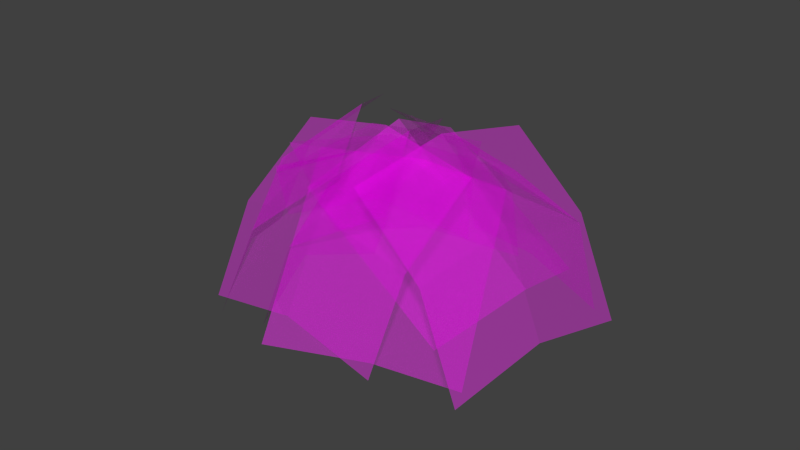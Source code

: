 # Source: decoration_vegetation_bush_1.blend  (saved by Blender 2.70.0; exported with 4.5.12 LTS)
import bpy
from mathutils import Matrix  # noqa: F401  (used for matrix-valued properties, if any)

bpy.ops.wm.read_factory_settings(use_empty=True)
scene = bpy.context.scene
scene.name = 'Scene'

# ---- collections
col_collection_1 = bpy.data.collections.new('Collection 1'); scene.collection.children.link(col_collection_1)

# ---- images (referenced by path relative to the original .blend; pixels are not part of the script)
import os
ASSET_DIR = os.environ.get("B2B_ASSET_DIR", "")  # directory of the original .blend (textures are referenced by path, not embedded)
HERE = os.path.dirname(os.path.abspath(__file__))  # packed textures are extracted next to this script under _unpacked/

def load_image(name, relpath, width, height, colorspace="sRGB"):
    """Load a texture the original file referenced (path relative to the .blend, or extracted next to this script)."""
    p = next((c for c in (os.path.join(HERE, relpath), os.path.join(ASSET_DIR, relpath)) if relpath and os.path.exists(c)), "")
    if p:
        img = bpy.data.images.load(p, check_existing=True)
        img.name = name
    else:  # same state as the original file: an image datablock whose file is absent (Cycles renders it pink)
        img = bpy.data.images.new(name, width, height)
        img.source = "FILE"
        img.filepath = "//" + (relpath or name)
    img.colorspace_settings.name = colorspace
    return img
img_decoration_vegetation_leaf_1_diffuse_png = load_image('decoration_vegetation_leaf_1_diffuse.png', 'Texturen/decoration_vegetation_leaf_1_diffuse.png', 1024, 1024, 'sRGB')
img_decoration_vegetation_leaf_1_alpha_png = load_image('decoration_vegetation_leaf_1_alpha.png', 'Texturen/decoration_vegetation_leaf_1_alpha.png', 1024, 1024, 'sRGB')
img_decoration_vegetation_leaf_3_diffuse_png = load_image('decoration_vegetation_leaf_3_diffuse.png', 'Texturen/decoration_vegetation_leaf_3_diffuse.png', 1024, 1024, 'sRGB')
img_decoration_vegetation_leaf_3_alpha_png = load_image('decoration_vegetation_leaf_3_alpha.png', 'Texturen/decoration_vegetation_leaf_3_alpha.png', 1024, 1024, 'sRGB')
img_decoration_vegetation_leaf_2_diffuse_png = load_image('decoration_vegetation_leaf_2_diffuse.png', 'Texturen/decoration_vegetation_leaf_2_diffuse.png', 1024, 1024, 'sRGB')
img_decoration_vegetation_leaf_2_alpha_png = load_image('decoration_vegetation_leaf_2_alpha.png', 'Texturen/decoration_vegetation_leaf_2_alpha.png', 1024, 1024, 'sRGB')

# ---- materials (node trees are filled in below, after node groups)
mat_decoration_vegetation_bush_1_leaf_1 = bpy.data.materials.new('decoration_vegetation_bush_1_leaf_1')
mat_decoration_vegetation_bush_1_leaf_1.alpha_threshold = 0.0
mat_decoration_vegetation_bush_1_leaf_1.roughness = 0.5
mat_decoration_vegetation_bush_1_leaf_1.line_color = (0.0, 0.0, 0.0, 1.0)
mat_decoration_vegetation_bush_1_leaf_3 = bpy.data.materials.new('decoration_vegetation_bush_1_leaf_3')
mat_decoration_vegetation_bush_1_leaf_3.alpha_threshold = 0.0
mat_decoration_vegetation_bush_1_leaf_3.roughness = 0.5
mat_decoration_vegetation_bush_1_leaf_3.line_color = (0.0, 0.0, 0.0, 1.0)
mat_decoration_vegetation_bush_1_leaf_2 = bpy.data.materials.new('decoration_vegetation_bush_1_leaf_2')
mat_decoration_vegetation_bush_1_leaf_2.alpha_threshold = 0.0
mat_decoration_vegetation_bush_1_leaf_2.roughness = 0.5
mat_decoration_vegetation_bush_1_leaf_2.line_color = (0.0, 0.0, 0.0, 1.0)

# ---- material node trees
mat_decoration_vegetation_bush_1_leaf_1.use_nodes = True; mat_decoration_vegetation_bush_1_leaf_1.node_tree.nodes.clear()
_N = mat_decoration_vegetation_bush_1_leaf_1.node_tree.nodes; _L = mat_decoration_vegetation_bush_1_leaf_1.node_tree.links
n0 = _N.new('ShaderNodeOutputMaterial'); n0.name = 'Material Output'; n0.location = (300, 300)
n1 = _N.new('ShaderNodeTexImage'); n1.name = 'Image Texture'; n1.location = (-464, 210)
n1.width = 140
n1.image = img_decoration_vegetation_leaf_1_diffuse_png
n2 = _N.new('ShaderNodeBsdfDiffuse'); n2.name = 'Diffuse BSDF'; n2.location = (-182, 244)
n3 = _N.new('ShaderNodeMixShader'); n3.name = 'Mix Shader'; n3.location = (70, 346)
n4 = _N.new('ShaderNodeBsdfTransparent'); n4.name = 'Transparent BSDF'; n4.location = (-282, 326)
n5 = _N.new('ShaderNodeTexCoord'); n5.name = 'Texture Coordinate'; n5.location = (-818, 371)
n6 = _N.new('ShaderNodeTexImage'); n6.name = 'Image Texture.001'; n6.location = (-484, 455)
n6.width = 157
n6.image = img_decoration_vegetation_leaf_1_alpha_png
_L.new(n1.outputs[0], n2.inputs[0])
_L.new(n3.outputs[0], n0.inputs[0])
_L.new(n2.outputs[0], n3.inputs[2])
_L.new(n4.outputs[0], n3.inputs[1])
_L.new(n6.outputs[0], n3.inputs[0])
_L.new(n5.outputs[2], n6.inputs[0])
_L.new(n5.outputs[2], n1.inputs[0])
n0.is_active_output = True
mat_decoration_vegetation_bush_1_leaf_3.use_nodes = True; mat_decoration_vegetation_bush_1_leaf_3.node_tree.nodes.clear()
_N = mat_decoration_vegetation_bush_1_leaf_3.node_tree.nodes; _L = mat_decoration_vegetation_bush_1_leaf_3.node_tree.links
n0 = _N.new('ShaderNodeOutputMaterial'); n0.name = 'Material Output'; n0.location = (300, 300)
n1 = _N.new('ShaderNodeBsdfDiffuse'); n1.name = 'Diffuse BSDF'; n1.location = (-183, 141)
n2 = _N.new('ShaderNodeMixShader'); n2.name = 'Mix Shader'; n2.location = (76, 258)
n3 = _N.new('ShaderNodeTexImage'); n3.name = 'Image Texture'; n3.location = (-433, 174)
n3.width = 140
n3.image = img_decoration_vegetation_leaf_3_diffuse_png
n4 = _N.new('ShaderNodeBsdfTransparent'); n4.name = 'Transparent BSDF'; n4.location = (-234, 269)
n5 = _N.new('ShaderNodeTexCoord'); n5.name = 'Texture Coordinate'; n5.location = (-648, 349)
n6 = _N.new('ShaderNodeTexImage'); n6.name = 'Image Texture.001'; n6.location = (-423, 481)
n6.width = 124
n6.image = img_decoration_vegetation_leaf_3_alpha_png
_L.new(n2.outputs[0], n0.inputs[0])
_L.new(n1.outputs[0], n2.inputs[2])
_L.new(n6.outputs[0], n2.inputs[0])
_L.new(n4.outputs[0], n2.inputs[1])
_L.new(n5.outputs[2], n6.inputs[0])
_L.new(n5.outputs[2], n3.inputs[0])
_L.new(n3.outputs[0], n1.inputs[0])
n0.is_active_output = True
mat_decoration_vegetation_bush_1_leaf_2.use_nodes = True; mat_decoration_vegetation_bush_1_leaf_2.node_tree.nodes.clear()
_N = mat_decoration_vegetation_bush_1_leaf_2.node_tree.nodes; _L = mat_decoration_vegetation_bush_1_leaf_2.node_tree.links
n0 = _N.new('ShaderNodeOutputMaterial'); n0.name = 'Material Output'; n0.location = (300, 300)
n1 = _N.new('ShaderNodeTexImage'); n1.name = 'Image Texture'; n1.location = (-464, 210)
n1.width = 140
n1.image = img_decoration_vegetation_leaf_2_diffuse_png
n2 = _N.new('ShaderNodeBsdfDiffuse'); n2.name = 'Diffuse BSDF'; n2.location = (-182, 244)
n3 = _N.new('ShaderNodeMixShader'); n3.name = 'Mix Shader'; n3.location = (70, 346)
n4 = _N.new('ShaderNodeBsdfTransparent'); n4.name = 'Transparent BSDF'; n4.location = (-282, 326)
n5 = _N.new('ShaderNodeTexCoord'); n5.name = 'Texture Coordinate'; n5.location = (-818, 371)
n6 = _N.new('ShaderNodeTexImage'); n6.name = 'Image Texture.001'; n6.location = (-484, 455)
n6.width = 157
n6.image = img_decoration_vegetation_leaf_2_alpha_png
_L.new(n1.outputs[0], n2.inputs[0])
_L.new(n3.outputs[0], n0.inputs[0])
_L.new(n2.outputs[0], n3.inputs[2])
_L.new(n4.outputs[0], n3.inputs[1])
_L.new(n6.outputs[0], n3.inputs[0])
_L.new(n5.outputs[2], n6.inputs[0])
_L.new(n5.outputs[2], n1.inputs[0])
n0.is_active_output = True

# ---- world
world_world = bpy.data.worlds.new('World'); scene.world = world_world
world_world.color = (0.05088, 0.05088, 0.05088)
world_world.use_sun_shadow = False
world_world.sun_shadow_jitter_overblur = 0.0
world_world.cycles.sampling_method = 'MANUAL'
world_world.cycles.sample_map_resolution = 256

# ---- meshes
me_plane_014 = bpy.data.meshes.new('Plane.014')
me_plane_014.from_pydata([(-1.101, -0.05346, -0.4831), (0.899, -0.05346, -0.4831), (-1.101, 1.846, -0.3527), (0.899, 1.846, -0.3527), (-0.101, -0.1538, -9.06e-06), (-0.101, 1.846, -9.06e-06)], [], [(4, 1, 3, 5), (0, 4, 5, 2)])
_uv = me_plane_014.uv_layers.new(name='UVMap')
_uv.uv.foreach_set('vector', [0.5, 0.0001, 0.9999, 0.0001, 0.9999, 0.9999, 0.5, 0.9999, 0.0001001, 9.998e-05, 0.5, 0.0001, 0.5, 0.9999, 9.998e-05, 0.9999])
me_plane_014.materials.append(mat_decoration_vegetation_bush_1_leaf_1)
me_plane_014.use_remesh_preserve_volume = False
me_plane_014.use_remesh_preserve_attributes = False
me_plane_014.use_mirror_vertex_groups = False
me_plane_014.update()
me_plane_013 = bpy.data.meshes.new('Plane.013')
me_plane_013.from_pydata([(-1.101, -0.03539, -0.1539), (0.899, -0.03539, -0.1539), (-1.046, 1.894, -0.5679), (0.9544, 1.894, -0.5679), (-0.101, -0.1538, -9.06e-06), (-0.04557, 1.776, -0.414), (-1.101, 0.9646, -0.1539), (0.899, 0.9646, -0.1539), (-0.101, 0.8462, -9.06e-06)], [], [(8, 7, 3, 5), (6, 8, 5, 2), (4, 1, 7, 8), (0, 4, 8, 6)])
_uv = me_plane_013.uv_layers.new(name='UVMap')
_uv.uv.foreach_set('vector', [0.5, 0.5, 0.9999, 0.5, 0.9999, 0.9999, 0.5, 0.9999, 0.0001, 0.5, 0.5, 0.5, 0.5, 0.9999, 9.998e-05, 0.9999, 0.5, 0.0001, 0.9999, 0.0001, 0.9999, 0.5, 0.5, 0.5, 0.0001001, 9.998e-05, 0.5, 0.0001, 0.5, 0.5, 0.0001, 0.5])
me_plane_013.materials.append(mat_decoration_vegetation_bush_1_leaf_1)
me_plane_013.use_remesh_preserve_volume = False
me_plane_013.use_remesh_preserve_attributes = False
me_plane_013.use_mirror_vertex_groups = False
me_plane_013.update()
me_plane_012 = bpy.data.meshes.new('Plane.012')
me_plane_012.from_pydata([(-0.815, -1.603, -0.7446), (1.185, -1.603, -0.7446), (-0.7654, 0.1536, -0.109), (1.235, 0.1536, -0.109), (0.185, -1.522, -0.6356), (0.2346, 0.2342, -2.432e-05), (-0.7654, -0.8464, -0.109), (1.235, -0.8464, -0.109), (0.2346, -0.7658, -2.432e-05)], [], [(8, 7, 3, 5), (6, 8, 5, 2), (4, 1, 7, 8), (0, 4, 8, 6)])
_uv = me_plane_012.uv_layers.new(name='UVMap')
_uv.uv.foreach_set('vector', [0.5, 0.5, 0.9999, 0.5, 0.9999, 0.9999, 0.5, 0.9999, 0.0001, 0.5, 0.5, 0.5, 0.5, 0.9999, 9.998e-05, 0.9999, 0.5, 0.0001, 0.9999, 0.0001, 0.9999, 0.5, 0.5, 0.5, 0.0001001, 9.998e-05, 0.5, 0.0001, 0.5, 0.5, 0.0001, 0.5])
me_plane_012.materials.append(mat_decoration_vegetation_bush_1_leaf_3)
me_plane_012.use_remesh_preserve_volume = False
me_plane_012.use_remesh_preserve_attributes = False
me_plane_012.use_mirror_vertex_groups = False
me_plane_012.update()
me_plane_011 = bpy.data.meshes.new('Plane.011')
me_plane_011.from_pydata([(-0.8205, -1.711, -0.6338), (1.18, -1.711, -0.6338), (-0.7654, 0.1172, -0.1583), (1.235, 0.1172, -0.1583), (0.1795, -1.593, -0.4756), (0.2346, 0.2342, -2.432e-05), (-0.7654, -0.8828, -0.1583), (1.235, -0.8828, -0.1583), (0.2346, -0.7658, -2.432e-05)], [], [(8, 7, 3, 5), (6, 8, 5, 2), (4, 1, 7, 8), (0, 4, 8, 6)])
_uv = me_plane_011.uv_layers.new(name='UVMap')
_uv.uv.foreach_set('vector', [0.5, 0.5, 0.9999, 0.5, 0.9999, 0.9999, 0.5, 0.9999, 0.0001, 0.5, 0.5, 0.5, 0.5, 0.9999, 9.998e-05, 0.9999, 0.5, 0.0001, 0.9999, 0.0001, 0.9999, 0.5, 0.5, 0.5, 0.0001001, 9.998e-05, 0.5, 0.0001, 0.5, 0.5, 0.0001, 0.5])
me_plane_011.materials.append(mat_decoration_vegetation_bush_1_leaf_3)
me_plane_011.use_remesh_preserve_volume = False
me_plane_011.use_remesh_preserve_attributes = False
me_plane_011.use_mirror_vertex_groups = False
me_plane_011.update()
me_plane_010 = bpy.data.meshes.new('Plane.010')
me_plane_010.from_pydata([(-0.9724, -1.856, 9.06e-06), (0.7735, -1.856, -0.3991), (-0.9724, 0.1442, 9.06e-06), (0.7735, 0.1442, -0.3991), (0.02757, -1.856, 9.06e-06), (0.02757, 0.1442, 9.06e-06)], [], [(4, 1, 3, 5), (0, 4, 5, 2)])
_uv = me_plane_010.uv_layers.new(name='UVMap')
_uv.uv.foreach_set('vector', [0.5, 0.0001, 0.9999, 0.0001, 0.9999, 0.9999, 0.5, 0.9999, 0.0001001, 9.998e-05, 0.5, 0.0001, 0.5, 0.9999, 9.998e-05, 0.9999])
me_plane_010.materials.append(mat_decoration_vegetation_bush_1_leaf_2)
me_plane_010.use_remesh_preserve_volume = False
me_plane_010.use_remesh_preserve_attributes = False
me_plane_010.use_mirror_vertex_groups = False
me_plane_010.update()
me_plane_001 = bpy.data.meshes.new('Plane.001')
me_plane_001.from_pydata([(-1.101, 0.009811, -0.2127), (0.899, 0.009811, -0.2127), (-1.006, 1.905, -0.7377), (0.9936, 1.905, -0.7377), (-0.101, -0.1538, -9.06e-06), (-0.006439, 1.741, -0.525), (-1.101, 1.01, -0.2127), (0.899, 1.01, -0.2127), (-0.101, 0.8462, -9.06e-06)], [], [(8, 7, 3, 5), (6, 8, 5, 2), (4, 1, 7, 8), (0, 4, 8, 6)])
_uv = me_plane_001.uv_layers.new(name='UVMap')
_uv.uv.foreach_set('vector', [0.5, 0.5, 0.9999, 0.5, 0.9999, 0.9999, 0.5, 0.9999, 0.0001, 0.5, 0.5, 0.5, 0.5, 0.9999, 9.998e-05, 0.9999, 0.5, 0.0001, 0.9999, 0.0001, 0.9999, 0.5, 0.5, 0.5, 0.0001001, 9.998e-05, 0.5, 0.0001, 0.5, 0.5, 0.0001, 0.5])
me_plane_001.materials.append(mat_decoration_vegetation_bush_1_leaf_1)
me_plane_001.use_remesh_preserve_volume = False
me_plane_001.use_remesh_preserve_attributes = False
me_plane_001.use_mirror_vertex_groups = False
me_plane_001.update()
me_plane_009 = bpy.data.meshes.new('Plane.009')
me_plane_009.from_pydata([(-1.061, -0.002258, -0.4007), (0.899, -0.002258, -0.197), (-1.016, 1.865, -0.7331), (0.9328, 1.653, -1.084), (-0.101, -0.1538, -9.06e-06), (-0.01551, 1.713, -0.5361), (-1.101, 0.9977, -0.197), (0.8473, 0.7859, -0.5478), (-0.101, 0.8462, -9.06e-06)], [], [(8, 7, 3, 5), (6, 8, 5, 2), (4, 1, 7, 8), (0, 4, 8, 6)])
_uv = me_plane_009.uv_layers.new(name='UVMap')
_uv.uv.foreach_set('vector', [0.5, 0.5, 0.9999, 0.5, 0.9999, 0.9999, 0.5, 0.9999, 0.0001, 0.5, 0.5, 0.5, 0.5, 0.9999, 9.998e-05, 0.9999, 0.5, 0.0001, 0.9999, 0.0001, 0.9999, 0.5, 0.5, 0.5, 0.0001001, 9.998e-05, 0.5, 0.0001, 0.5, 0.5, 0.0001, 0.5])
me_plane_009.materials.append(mat_decoration_vegetation_bush_1_leaf_1)
me_plane_009.use_remesh_preserve_volume = False
me_plane_009.use_remesh_preserve_attributes = False
me_plane_009.use_mirror_vertex_groups = False
me_plane_009.update()
me_plane_008 = bpy.data.meshes.new('Plane.008')
me_plane_008.from_pydata([(-1.018, -1.703, -0.6616), (0.9818, -1.703, -0.6616), (-0.9724, 0.02418, -0.1549), (1.028, 0.02418, -0.1549), (-0.01819, -1.583, -0.5067), (0.02757, 0.1442, 9.06e-06), (-0.9724, -0.9758, -0.1549), (0.9934, -0.8718, -0.4563), (0.02757, -0.8558, 9.06e-06)], [], [(8, 7, 3, 5), (6, 8, 5, 2), (4, 1, 7, 8), (0, 4, 8, 6)])
_uv = me_plane_008.uv_layers.new(name='UVMap')
_uv.uv.foreach_set('vector', [0.5, 0.5, 0.9999, 0.5, 0.9999, 0.9999, 0.5, 0.9999, 0.0001, 0.5, 0.5, 0.5, 0.5, 0.9999, 9.998e-05, 0.9999, 0.5, 0.0001, 0.9999, 0.0001, 0.9999, 0.5, 0.5, 0.5, 0.0001001, 9.998e-05, 0.5, 0.0001, 0.5, 0.5, 0.0001, 0.5])
me_plane_008.materials.append(mat_decoration_vegetation_bush_1_leaf_2)
me_plane_008.use_remesh_preserve_volume = False
me_plane_008.use_remesh_preserve_attributes = False
me_plane_008.use_mirror_vertex_groups = False
me_plane_008.update()
me_plane_007 = bpy.data.meshes.new('Plane.007')
me_plane_007.from_pydata([(-0.7606, -1.75, -0.7862), (1.187, -1.85, -0.484), (-0.7654, 0.1196, -0.1551), (1.136, -0.02148, -0.404), (0.1871, -1.735, -0.329), (0.2346, 0.2342, -2.432e-05), (-0.7577, -0.8612, -0.213), (1.235, -0.8804, -0.1551), (0.2346, -0.7658, -2.432e-05)], [], [(8, 7, 3, 5), (6, 8, 5, 2), (4, 1, 7, 8), (0, 4, 8, 6)])
_uv = me_plane_007.uv_layers.new(name='UVMap')
_uv.uv.foreach_set('vector', [0.5, 0.5, 0.9999, 0.5, 0.9999, 0.9999, 0.5, 0.9999, 0.0001, 0.5, 0.5, 0.5, 0.5, 0.9999, 9.998e-05, 0.9999, 0.5, 0.0001, 0.9999, 0.0001, 0.9999, 0.5, 0.5, 0.5, 0.0001001, 9.998e-05, 0.5, 0.0001, 0.5, 0.5, 0.0001, 0.5])
me_plane_007.materials.append(mat_decoration_vegetation_bush_1_leaf_3)
me_plane_007.use_remesh_preserve_volume = False
me_plane_007.use_remesh_preserve_attributes = False
me_plane_007.use_mirror_vertex_groups = False
me_plane_007.update()

# ---- objects
ob_plane_014 = bpy.data.objects.new('Plane.014', me_plane_014)
ob_plane_013 = bpy.data.objects.new('Plane.013', me_plane_013)
ob_plane_012 = bpy.data.objects.new('Plane.012', me_plane_012)
ob_plane_011 = bpy.data.objects.new('Plane.011', me_plane_011)
ob_plane_010 = bpy.data.objects.new('Plane.010', me_plane_010)
ob_plane_009 = bpy.data.objects.new('Plane.009', me_plane_001)
ob_plane_008 = bpy.data.objects.new('Plane.008', me_plane_009)
ob_plane_007 = bpy.data.objects.new('Plane.007', me_plane_008)
ob_plane_006 = bpy.data.objects.new('Plane.006', me_plane_007)

# ---- transforms, parenting, visibility, modifiers, constraints
ob_plane_014.location = (-9.202, -3.671, 7.474)
ob_plane_014.rotation_euler = (-0.6556, -2.98e-08, -1.635)
ob_plane_014.lineart.crease_threshold = 0.0
ob_plane_013.location = (-8.36, -4.123, 7.687)
ob_plane_013.rotation_euler = (-0.6556, -2.98e-08, 4.575)
ob_plane_013.lineart.crease_threshold = 0.0
ob_plane_012.location = (-8.429, -3.54, 7.514)
ob_plane_012.rotation_euler = (0.6368, 0.0, 9.087)
ob_plane_012.lineart.crease_threshold = 0.0
ob_plane_011.location = (-9.24, -4.3, 7.623)
ob_plane_011.rotation_euler = (0.6368, 0.0, 6.212)
ob_plane_011.lineart.crease_threshold = 0.0
ob_plane_010.location = (-8.879, -3.834, 7.233)
ob_plane_010.rotation_euler = (0.6593, 0.0, 0.396)
ob_plane_010.lineart.crease_threshold = 0.0
ob_plane_009.location = (-9.627, -3.876, 7.687)
ob_plane_009.rotation_euler = (-0.6556, -2.98e-08, 2.08)
ob_plane_009.lineart.crease_threshold = 0.0
ob_plane_008.location = (-9.202, -3.671, 7.474)
ob_plane_008.rotation_euler = (-0.6556, -2.98e-08, 1.916)
ob_plane_008.lineart.crease_threshold = 0.0
ob_plane_007.location = (-9.138, -3.798, 7.483)
ob_plane_007.rotation_euler = (0.6593, 0.0, 3.543)
ob_plane_007.lineart.crease_threshold = 0.0
ob_plane_006.location = (-9.246, -3.653, 7.512)
ob_plane_006.rotation_euler = (0.6368, 0.0, 3.849)
ob_plane_006.lineart.crease_threshold = 0.0

# ---- collection membership
col_collection_1.objects.link(ob_plane_014)
col_collection_1.objects.link(ob_plane_013)
col_collection_1.objects.link(ob_plane_012)
col_collection_1.objects.link(ob_plane_011)
col_collection_1.objects.link(ob_plane_010)
col_collection_1.objects.link(ob_plane_009)
col_collection_1.objects.link(ob_plane_008)
col_collection_1.objects.link(ob_plane_007)
col_collection_1.objects.link(ob_plane_006)

# ---- scene / render settings (as saved in the file)
scene.frame_start = 1; scene.frame_end = 250; scene.frame_set(1)
scene.render.engine = 'CYCLES'
scene.render.resolution_percentage = 50
scene.render.dither_intensity = 0.0
scene.cycles.use_denoising = False
scene.cycles.samples = 10
scene.cycles.sampling_pattern = 'TABULATED_SOBOL'
scene.cycles.light_sampling_threshold = 0.0
scene.cycles.use_adaptive_sampling = False
scene.cycles.use_light_tree = False
scene.cycles.blur_glossy = 0.0
scene.cycles.volume_bounces = 1
scene.cycles.pixel_filter_type = 'GAUSSIAN'
scene.cycles.sample_clamp_indirect = 0.0
scene.view_settings.view_transform = 'Standard'
bpy.context.view_layer.update()

# ---- added for rendering (the .blend has no active camera and no usable light): camera, sun
cam_auto = bpy.data.cameras.new('AutoCamera')
cam_auto.lens = 50.0
cam_auto.sensor_width = 36.0
cam_auto.clip_end = 1000.0
ob_auto_camera = bpy.data.objects.new('AutoCamera', cam_auto)
scene.collection.objects.link(ob_auto_camera)
ob_auto_camera.location = (-3.06115, -11.0547, 11.441)
ob_auto_camera.rotation_euler = (1.09748, -7.21219e-08, 0.694738)
scene.camera = ob_auto_camera
light_auto_sun = bpy.data.lights.new('AutoSun', 'SUN')
light_auto_sun.energy = 3.0
light_auto_sun.angle = 0.0523599
ob_auto_sun = bpy.data.objects.new('AutoSun', light_auto_sun)
scene.collection.objects.link(ob_auto_sun)
ob_auto_sun.rotation_euler = (0.872665, 0.174533, 0.523599)
bpy.context.view_layer.update()

